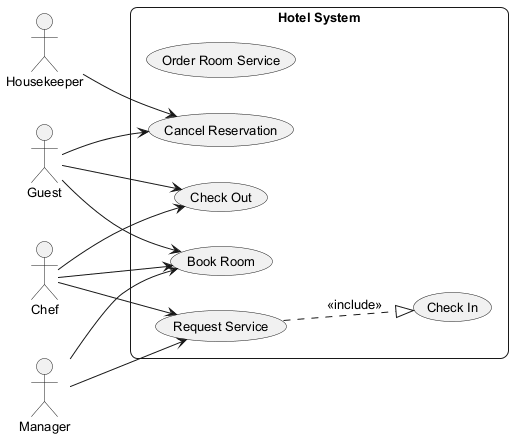

The diagram above was rendered by PlantUML. Its source (embedded in the PNG):
@startuml
skinparam backgroundColor #FFFFFF
skinparam roundCorner 15
skinparam defaultFontSize 13
left to right direction
actor "Housekeeper" as H
actor "Chef" as C
actor "Guest" as G
actor "Manager" as M
rectangle "Hotel System" {
  usecase "Order Room Service" as UC_OrderRoomService
  usecase "Request Service" as UC_RequestService
  usecase "Check Out" as UC_CheckOut
  usecase "Check In" as UC_CheckIn
  usecase "Book Room" as UC_BookRoom
  usecase "Cancel Reservation" as UC_CancelReservation
}
H --> UC_CancelReservation
C --> UC_CheckOut
C --> UC_RequestService
C --> UC_BookRoom
G --> UC_CancelReservation
G --> UC_BookRoom
G --> UC_CheckOut
M --> UC_RequestService
M --> UC_BookRoom
UC_RequestService ..|> UC_CheckIn : <<include>>
@enduml